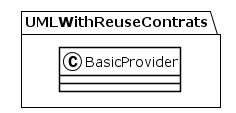

The diagram above was rendered by PlantUML. Its source (embedded in the PNG):
@startuml
!theme plain
package UMLWithReuseContrats {
class BasicProvider {
}
}
@enduml